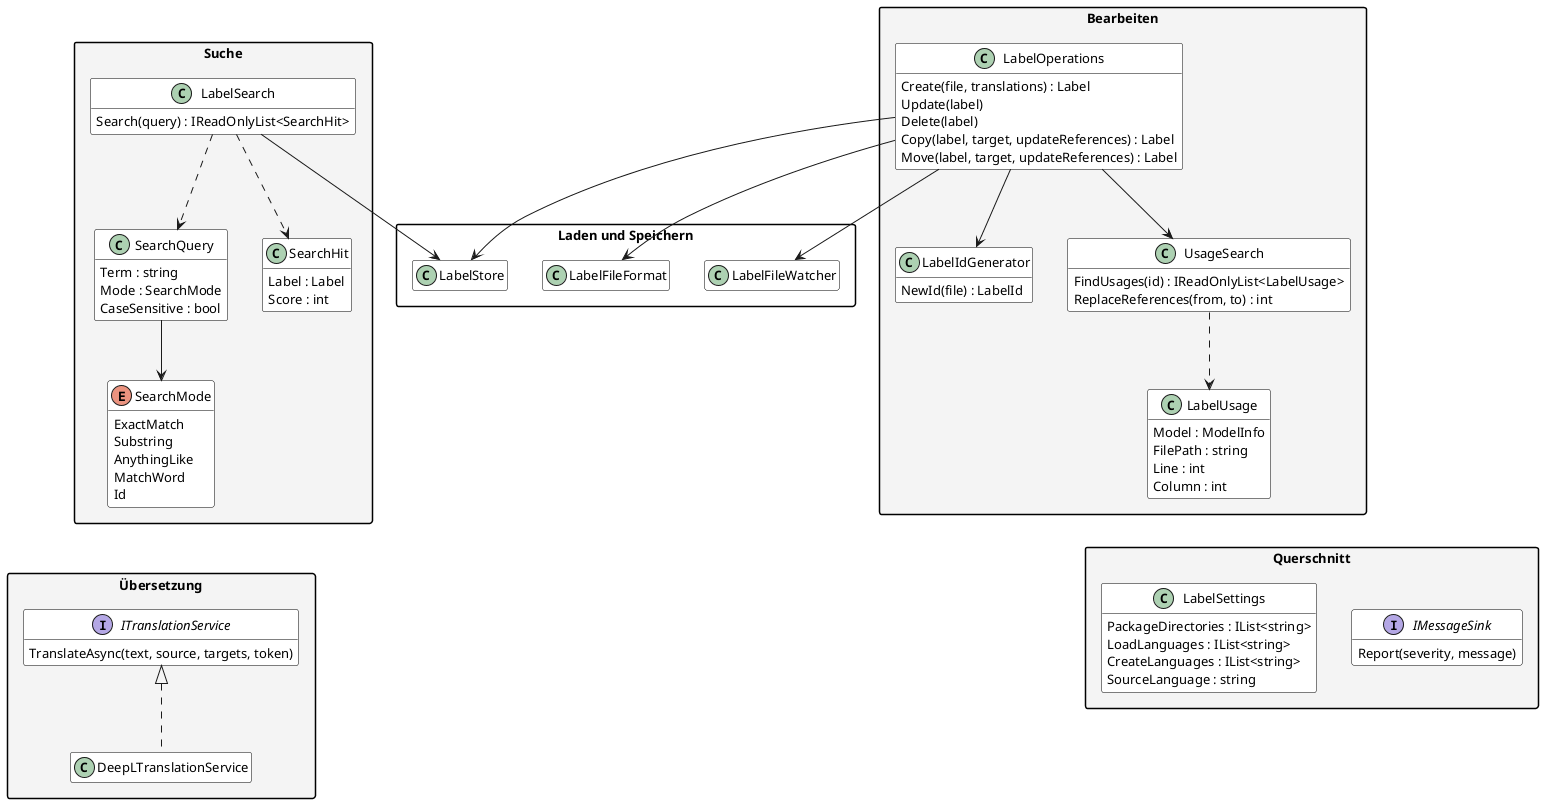

The diagram above was rendered by PlantUML. Its source (embedded in the PNG):
@startuml
' Klassenmodell der Kernlogik, Teil 2: Suche, Bearbeiten, Übersetzung, Querschnitt.
' Klassen aus Teil 1 erscheinen ohne Members im weissen Paket.
' Rendern: plantuml -tpng -charset UTF-8 Klassen_Bearbeiten.puml

skinparam defaultFontSize 13
skinparam classAttributeIconSize 0
skinparam shadowing false
skinparam packageStyle rectangle
skinparam class {
  BackgroundColor White
  BorderColor Black
}
skinparam package {
  BackgroundColor #F4F4F4
}
hide empty members

package "Suche" {
  class LabelSearch {
    Search(query) : IReadOnlyList<SearchHit>
  }
  class SearchQuery {
    Term : string
    Mode : SearchMode
    CaseSensitive : bool
  }
  enum SearchMode {
    ExactMatch
    Substring
    AnythingLike
    MatchWord
    Id
  }
  class SearchHit {
    Label : Label
    Score : int
  }
}

package "Bearbeiten" {
  class LabelOperations {
    Create(file, translations) : Label
    Update(label)
    Delete(label)
    Copy(label, target, updateReferences) : Label
    Move(label, target, updateReferences) : Label
  }
  class LabelIdGenerator {
    NewId(file) : LabelId
  }
  class UsageSearch {
    FindUsages(id) : IReadOnlyList<LabelUsage>
    ReplaceReferences(from, to) : int
  }
  class LabelUsage {
    Model : ModelInfo
    FilePath : string
    Line : int
    Column : int
  }
}

package "Übersetzung" {
  interface ITranslationService {
    TranslateAsync(text, source, targets, token)
  }
  class DeepLTranslationService
}

package "Querschnitt" {
  class LabelSettings {
    PackageDirectories : IList<string>
    LoadLanguages : IList<string>
    CreateLanguages : IList<string>
    SourceLanguage : string
  }
  interface IMessageSink {
    Report(severity, message)
  }
}

package "Laden und Speichern" #FFFFFF {
  class LabelStore
  class LabelFileFormat
  class LabelFileWatcher
}

LabelSearch --> LabelStore
LabelSearch ..> SearchQuery
LabelSearch ..> SearchHit
SearchQuery --> SearchMode

LabelOperations --> LabelIdGenerator
LabelOperations --> UsageSearch
LabelOperations --> LabelStore
LabelOperations --> LabelFileFormat
LabelOperations --> LabelFileWatcher
UsageSearch ..> LabelUsage

ITranslationService <|.. DeepLTranslationService

SearchMode -[hidden]down- ITranslationService
LabelUsage -[hidden]down- LabelSettings
@enduml